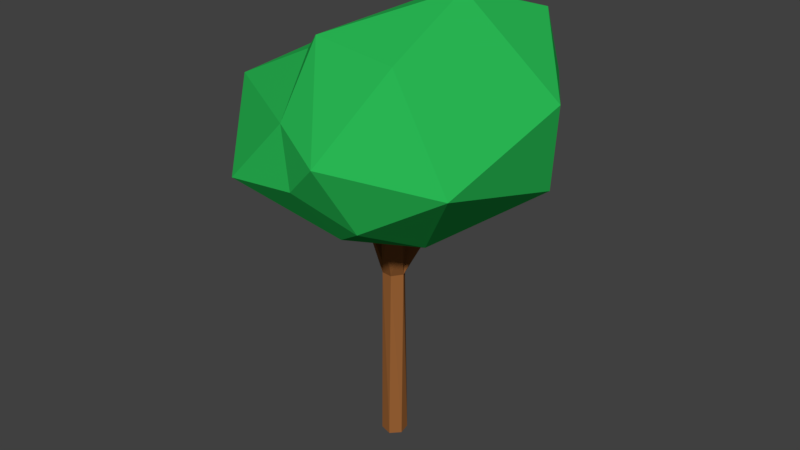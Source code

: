 # Source: Tree01.blend  (saved by Blender 2.79.0; exported with 4.5.12 LTS)
import bpy
from mathutils import Matrix  # noqa: F401  (used for matrix-valued properties, if any)

bpy.ops.wm.read_factory_settings(use_empty=True)
scene = bpy.context.scene
scene.name = 'Scene'

# ---- collections
col_collection_1 = bpy.data.collections.new('Collection 1'); scene.collection.children.link(col_collection_1)

# ---- materials (node trees are filled in below, after node groups)
mat_material_001 = bpy.data.materials.new('Material.001')
mat_material_001.alpha_threshold = 0.0
mat_material_001.use_transparent_shadow = False
mat_material_001.diffuse_color = (0.02431, 0.5122, 0.0944, 1.0)
mat_material_001.roughness = 0.5
mat_material_001.specular_intensity = 0.3743
mat_material_002 = bpy.data.materials.new('Material.002')
mat_material_002.alpha_threshold = 0.0
mat_material_002.use_transparent_shadow = False
mat_material_002.diffuse_color = (0.3299, 0.1254, 0.03684, 1.0)
mat_material_002.roughness = 0.5
mat_material_002.specular_intensity = 0.0

# ---- material node trees

# ---- world
world_world = bpy.data.worlds.new('World'); scene.world = world_world
world_world.color = (0.05088, 0.05088, 0.05088)
world_world.use_sun_shadow = False
world_world.sun_shadow_jitter_overblur = 0.0
world_world.cycles.sampling_method = 'MANUAL'

# ---- meshes
me_icosphere = bpy.data.meshes.new('Icosphere')
me_icosphere.from_pydata([(0.1306, -2.314, -0.1086), (0.1496, -2.314, 0.01672), (0.08844, -2.314, 0.1091), (-0.001081, -2.314, 0.06982), (0.0141, -1.022, 0.07159), (-0.01856, -2.314, -0.06754), (-0.01319, -1.016, -0.05561), (0.04802, -2.314, -0.1458), (0.09464, -1.014, -0.1265), (0.1465, -1.018, -0.01625), (0.09776, -1.017, 0.09039), (0.2751, -0.623, 0.226), (0.1914, -0.6441, 0.3273), (0.06504, -0.8619, -0.01866), (0.02365, -0.9175, 0.09501), (0.04462, -0.8486, 0.03743), (0.08546, -0.9159, -0.07475), (0.09307, -1.011, -0.132), (0.1909, -0.7795, 0.02539), (0.2227, -0.6252, -0.03181), (0.1562, -0.6419, -0.1461), (0.2401, -0.6136, -0.2648), (0.3049, -0.6406, -0.2143), (0.3287, -0.623, -0.09752), (0.05765, -0.8628, -0.0776), (0.1278, -0.7856, 0.003304), (0.04375, -0.9567, -0.1315), (0.1115, -0.06447, 1.406), (1.052, -0.2351, -0.4571), (0.2661, -0.4199, 1.039), (0.5826, -0.5324, -0.4482), (0.4895, -0.2737, -1.191), (1.169, 0.3927, -0.2566), (0.3931, 0.192, 1.564), (1.034, 0.05199, 0.9989), (0.5805, 0.2251, -1.601), (0.6908, 0.7558, 1.078), (0.5938, 1.003, -6.37e-08), (0.06513, 0.7879, 0.9616), (0.05184, 0.7946, -0.9397), (0.6908, 0.7558, -1.078), (-0.4669, -0.1634, 1.297), (-0.9385, 0.2484, 0.4495), (-0.0651, -0.6906, 0.3815), (-0.8497, -0.3604, 0.3958), (-0.2748, -0.6826, -0.3922), (-0.5215, -0.3604, -1.052), (-0.8405, 0.1136, -0.8876), (-0.2603, 0.6415, -0.3012), (0.08472, 0.01614, -1.436), (0.2661, -0.4199, -1.039), (0.3567, -0.6151, 2.112e-08), (0.5826, -0.5324, 0.4482), (0.4895, -0.2737, 1.191), (-0.01414, 0.307, 1.3), (-0.167, 0.4574, -1.01), (-0.2369, 0.586, 0.6107), (0.3461, -0.5967, -0.1074), (0.3151, -0.6059, -0.05834), (0.2491, -0.5997, -0.2707), (0.2519, -0.5991, -0.2716), (0.3397, -0.5856, -0.2443), (0.1743, -0.6187, -0.1612), (0.2006, -0.6347, 0.09297), (0.2275, -0.6382, 0.1168), (0.2583, -0.6288, 0.1497), (0.2697, -0.6088, -0.04747), (0.196, -0.6314, 0.3378), (0.1655, -0.6409, 0.3025), (-0.06414, -0.662, -0.1187), (-0.1276, -0.6709, -0.1534), (-0.04099, -0.665, 0.003032), (-0.1229, -0.6835, 0.08193), (-0.1114, -0.6818, 0.08672), (-0.1688, -0.6866, -0.001203), (-0.1912, -0.6809, -0.03637), (-0.05711, -0.6612, -0.1111), (0.197, -0.6346, 0.0919), (0.1383, -0.6409, 0.121), (0.1039, -0.6598, 0.237), (0.1037, -0.6604, 0.2288), (0.1175, -0.646, 0.1476), (0.1198, -0.6446, 0.1302), (-0.03952, -0.6643, -0.004432), (0.1209, -0.6443, 0.1285), (-0.1832, -0.6861, -0.05423), (-0.1932, -0.6812, -0.04769), (0.229, -0.6165, -0.03596), (0.1723, -0.6194, -0.1554), (0.277, -0.6192, 0.2295), (0.3486, -0.5955, -0.1141), (0.3503, -0.5891, -0.1507), (0.3462, -0.5851, -0.2338), (0.1984, -0.6308, 0.3388)], [], [(22, 9, 17), (12, 67, 68), (15, 82, 84, 13), (20, 88, 62), (4, 72, 74, 75), (23, 9, 22), (23, 57, 58, 18), (22, 61, 92), (22, 92, 91, 90, 23), (21, 59, 60), (18, 11, 9), (18, 19, 25), (24, 20, 26), (0, 17, 9), (9, 1, 0), (7, 26, 17), (7, 0, 1, 2, 3, 5), (18, 63, 64, 65), (12, 93, 67), (14, 4, 12, 68, 79), (25, 16, 13), (24, 76, 83, 13), (21, 22, 17), (15, 13, 83, 71), (13, 16, 24), (6, 86, 85, 70, 26), (21, 20, 62, 59), (23, 90, 57), (22, 21, 60, 61), (20, 13, 25, 19), (24, 13, 20), (17, 26, 21), (18, 9, 23), (18, 25, 77, 63), (12, 4, 10), (11, 12, 10, 9), (10, 2, 1, 9), (24, 26, 69, 76), (20, 21, 26), (0, 7, 17), (4, 3, 2, 10), (26, 7, 5, 6), (6, 5, 3, 4), (34, 52, 28), (27, 53, 33), (28, 31, 35), (28, 35, 32), (55, 48, 39), (32, 40, 37), (40, 39, 37), (39, 38, 37), (39, 48, 38), (38, 36, 37), (36, 32, 37), (32, 35, 40), (35, 39, 40), (35, 49, 39), (33, 36, 38), (34, 32, 36), (31, 49, 35), (33, 34, 36), (33, 53, 34), (34, 28, 32), (30, 31, 28), (28, 52, 30), (52, 51, 30), (52, 34, 53), (43, 74, 72, 73, 71, 83, 76, 69, 70, 85, 45, 30, 91, 92, 61, 60, 59, 62, 88, 87, 66, 78, 84, 82, 81), (41, 29, 27), (44, 42, 47), (46, 47, 49), (42, 54, 56), (47, 42, 48), (55, 47, 48), (48, 42, 56), (49, 47, 55), (41, 54, 42), (41, 27, 54), (50, 46, 49), (46, 44, 47), (42, 44, 41), (45, 46, 50), (45, 44, 46), (45, 85, 86, 75, 74, 43, 44), (43, 41, 44), (43, 29, 41), (52, 53, 29), (54, 33, 38), (56, 54, 38), (27, 33, 54), (29, 53, 27), (50, 31, 30), (30, 45, 50), (52, 43, 80, 79, 68, 67, 93, 89, 65, 64, 51), (43, 81, 80), (43, 52, 29), (49, 31, 50), (38, 48, 56), (39, 49, 55), (64, 63, 77, 78, 66, 58, 57, 90, 91, 30, 51), (73, 72, 4, 14), (70, 69, 26), (87, 88, 20, 19), (71, 73, 14, 15), (84, 78, 77, 25, 13), (79, 80, 81, 82, 15, 14), (75, 86, 6, 4), (89, 93, 12, 11), (58, 66, 87, 19, 18), (65, 89, 11, 18)])
me_icosphere.polygons.foreach_set('material_index', [1, 1, 1, 1, 1, 1, 1, 1, 1, 1, 1, 1, 1, 1, 1, 1, 1, 1, 1, 1, 1, 1, 1, 1, 1, 1, 1, 1, 1, 1, 1, 1, 1, 1, 1, 1, 1, 1, 1, 1, 1, 1, 1, 0, 0, 0, 0, 0, 0, 0, 0, 0, 0, 0, 0, 0, 0, 0, 0, 0, 0, 0, 0, 0, 0, 0, 0, 0, 0, 0, 0, 0, 0, 0, 0, 0, 0, 0, 0, 0, 0, 0, 0, 0, 0, 0, 0, 0, 0, 0, 0, 0, 0, 0, 0, 0, 0, 0, 0, 0, 1, 1, 1, 1, 1, 1, 1, 1, 1, 1])
me_icosphere.materials.append(mat_material_001)
me_icosphere.materials.append(mat_material_002)
me_icosphere.use_remesh_preserve_volume = False
me_icosphere.use_remesh_preserve_attributes = False
me_icosphere.use_mirror_vertex_groups = False
me_icosphere.update()

# ---- objects
ob_icosphere = bpy.data.objects.new('Icosphere', me_icosphere)

# ---- transforms, parenting, visibility, modifiers, constraints
ob_icosphere.location = (-0.8145, -0.1608, 28.9)
ob_icosphere.rotation_euler = (1.571, 0.0, 0.0)
ob_icosphere.scale = (12.52, 12.52, 8.616)
ob_icosphere.lineart.crease_threshold = 0.0

# ---- collection membership
col_collection_1.objects.link(ob_icosphere)

# ---- scene / render settings (as saved in the file)
scene.frame_start = 1; scene.frame_end = 250; scene.frame_set(1)
scene.render.engine = 'BLENDER_EEVEE_NEXT'
scene.render.resolution_percentage = 50
scene.render.dither_intensity = 0.0
scene.cycles.use_denoising = False
scene.cycles.samples = 128
scene.cycles.sampling_pattern = 'TABULATED_SOBOL'
scene.cycles.use_adaptive_sampling = False
scene.cycles.use_light_tree = False
scene.cycles.blur_glossy = 0.0
scene.cycles.sample_clamp_indirect = 0.0
scene.view_settings.view_transform = 'Standard'
bpy.context.view_layer.update()

# ---- added for rendering (the .blend has no active camera and no usable light): camera, sun
cam_auto = bpy.data.cameras.new('AutoCamera')
cam_auto.lens = 50.0
cam_auto.sensor_width = 36.0
cam_auto.clip_end = 1000.0
ob_auto_camera = bpy.data.objects.new('AutoCamera', cam_auto)
scene.collection.objects.link(ob_auto_camera)
ob_auto_camera.location = (52.6778, -62.463, 62.3288)
ob_auto_camera.rotation_euler = (1.09748, -7.21219e-08, 0.694738)
scene.camera = ob_auto_camera
light_auto_sun = bpy.data.lights.new('AutoSun', 'SUN')
light_auto_sun.energy = 3.0
light_auto_sun.angle = 0.0523599
ob_auto_sun = bpy.data.objects.new('AutoSun', light_auto_sun)
scene.collection.objects.link(ob_auto_sun)
ob_auto_sun.rotation_euler = (0.872665, 0.174533, 0.523599)
bpy.context.view_layer.update()
